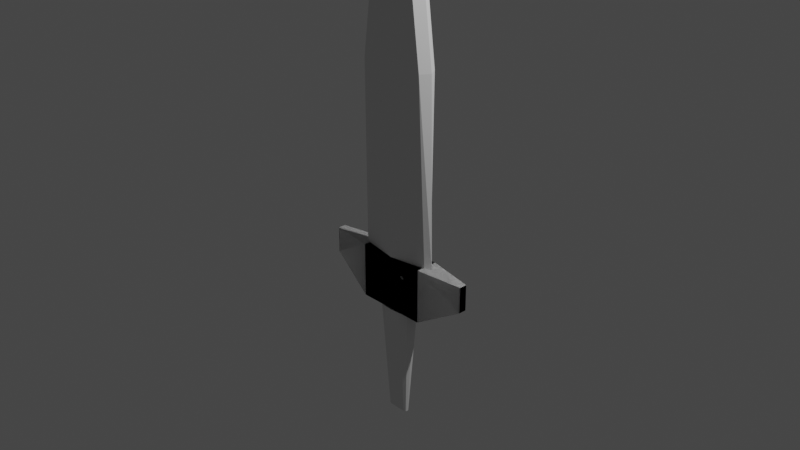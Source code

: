 # Source: Punhal.blend  (saved by Blender 2.92.15; exported with 4.5.12 LTS)
import bpy
from mathutils import Matrix  # noqa: F401  (used for matrix-valued properties, if any)

bpy.ops.wm.read_factory_settings(use_empty=True)
scene = bpy.context.scene
scene.name = 'Scene'

# ---- collections
col_collection = bpy.data.collections.new('Collection'); scene.collection.children.link(col_collection)

# ---- world
world_world = bpy.data.worlds.new('World'); scene.world = world_world
world_world.use_nodes = True; world_world.node_tree.nodes.clear()
_N = world_world.node_tree.nodes; _L = world_world.node_tree.links
n0 = _N.new('ShaderNodeOutputWorld'); n0.name = 'World Output'; n0.location = (300, 300)
n1 = _N.new('ShaderNodeBackground'); n1.name = 'Background'; n1.location = (10, 300)
n1.inputs[0].default_value = (0.05088, 0.05088, 0.05088, 1.0)
_L.new(n1.outputs[0], n0.inputs[0])
n0.is_active_output = True
world_world.color = (0.05088, 0.05088, 0.05088)
world_world.use_sun_shadow = False
world_world.sun_shadow_jitter_overblur = 0.0

# ---- cameras
cam_camera = bpy.data.cameras.new('Camera')
cam_camera.clip_end = 100.0
cam_camera.ortho_scale = 7.314

# ---- lights
light_light = bpy.data.lights.new('Light', 'POINT')
light_light.transmission_factor = 0.0
light_light.energy = 1000.0
light_light.shadow_soft_size = 0.1
light_light.shadow_maximum_resolution = 0.006
light_light.use_absolute_resolution = True

# ---- meshes
me_cube = bpy.data.meshes.new('Cube')
me_cube.from_pydata([(0.3326, -0.08556, -3.01), (0.5312, -0.3201, -1.01), (0.3378, 0.08406, -3.01), (0.5512, 0.3078, -1.01), (0.0, 0.1521, -3.01), (0.0, 0.571, -1.01), (0.0, -0.1466, -3.01), (0.0, -0.5563, -1.01), (0.297, 0.5227, -1.01), (0.2724, -0.1338, -3.01), (0.2702, 0.1396, -3.01), (0.3056, -0.5065, -1.01), (0.3488, -0.001314, -3.01), (0.5937, -0.008344, -1.01), (0.0, 0.0, -1.01), (0.0, 0.0008437, -3.01), (0.2369, 0.0, -1.01), (0.2547, 0.0008437, -3.01)], [], [(10, 8, 3, 2), (12, 13, 1, 0), (17, 12, 0, 9), (9, 11, 7, 6), (16, 14, 7, 11), (13, 16, 11, 1), (0, 1, 11, 9), (15, 17, 9, 6), (4, 5, 8, 10), (4, 10, 17, 15), (3, 8, 16, 13), (8, 5, 14, 16), (10, 2, 12, 17), (2, 3, 13, 12)])
_uv = me_cube.uv_layers.new(name='UVMap')
_uv.uv.foreach_set('vector', [0.375, 0.4375, 0.625, 0.4375, 0.625, 0.5, 0.375, 0.5, 0.375, 0.625, 0.625, 0.625, 0.625, 0.75, 0.375, 0.75, 0.3125, 0.625, 0.375, 0.625, 0.375, 0.75, 0.3125, 0.75, 0.375, 0.8125, 0.625, 0.8125, 0.625, 0.875, 0.375, 0.875, 0.6875, 0.625, 0.75, 0.625, 0.75, 0.75, 0.6875, 0.75, 0.625, 0.625, 0.6875, 0.625, 0.6875, 0.75, 0.625, 0.75, 0.375, 0.75, 0.625, 0.75, 0.625, 0.8125, 0.375, 0.8125, 0.25, 0.625, 0.3125, 0.625, 0.3125, 0.75, 0.25, 0.75, 0.375, 0.375, 0.625, 0.375, 0.625, 0.4375, 0.375, 0.4375, 0.25, 0.5, 0.3125, 0.5, 0.3125, 0.625, 0.25, 0.625, 0.625, 0.5, 0.6875, 0.5, 0.6875, 0.625, 0.625, 0.625, 0.6875, 0.5, 0.75, 0.5, 0.75, 0.625, 0.6875, 0.625, 0.3125, 0.5, 0.375, 0.5, 0.375, 0.625, 0.3125, 0.625, 0.375, 0.5, 0.625, 0.5, 0.625, 0.625, 0.375, 0.625])
me_cube.materials.append(None)
me_cube.use_remesh_preserve_volume = False
me_cube.use_remesh_preserve_attributes = False
me_cube.use_mirror_vertex_groups = False
me_cube.update()
me_cubo = bpy.data.meshes.new('Cubo')
me_cubo.from_pydata([], [], [])
_uv = me_cubo.uv_layers.new(name='Mapa UV')
_uv.uv.foreach_set('vector', [])
me_cubo.use_remesh_fix_poles = True
me_cubo.use_remesh_preserve_attributes = False
me_cubo.use_mirror_vertex_groups = False
me_cubo.update()
me_cubo_001 = bpy.data.meshes.new('Cubo.001')
me_cubo_001.from_pydata([(0.6548, -0.3876, -0.6548), (0.6548, -0.3876, 0.6548), (1.0, 0.4069, -1.0), (1.0, 0.4069, 1.0), (0.0, 0.4069, -1.0), (0.0, 0.4069, 1.0), (0.0, -0.3876, -0.6548), (0.0, -0.3876, 0.6548), (2.292, 0.1483, 0.9392), (2.292, 0.1483, -0.009236), (2.292, -0.1291, -0.009236), (2.292, -0.1291, 0.9392), (1.0, -0.3876, 1.0), (1.0, -0.3876, -1.0), (0.0, -0.3876, -1.0), (0.0, -0.3876, 1.0), (0.0, -0.3876, 0.6548), (0.0, -0.3876, -0.6548), (0.6548, -0.3876, 0.6548), (0.6548, -0.3876, -0.6548), (0.0, -0.3345, 0.4431), (0.0, -0.3345, -0.6548), (0.6548, -0.3345, 0.6548), (0.6548, -0.3345, -0.6548), (0.0, -0.3345, -0.4431), (0.0, -0.3345, 0.6548), (0.0, -0.4111, 0.4431), (0.0, -0.4111, -0.4431), (0.4431, -0.3345, -0.362), (0.362, -0.3345, -0.4431), (0.5005, -0.3345, -0.5005), (0.362, -0.4111, -0.4431), (0.4431, -0.4111, -0.362), (0.3685, -0.3345, 0.4431), (0.4431, -0.3345, 0.3685), (0.4959, -0.3345, 0.4959), (0.4431, -0.4111, 0.3685), (0.3685, -0.4111, 0.4431)], [], [(4, 5, 3, 2), (3, 12, 11, 8), (4, 2, 13, 14), (6, 0, 19, 17), (3, 5, 15, 12), (2, 3, 8, 9), (12, 13, 10, 11), (13, 2, 9, 10), (1, 0, 13, 12), (0, 6, 14, 13), (7, 1, 12, 15), (18, 16, 25, 22), (1, 7, 16, 18), (0, 1, 18, 19), (19, 18, 22, 23), (17, 19, 23, 21), (9, 8, 11, 10), (24, 29, 31, 27), (31, 32, 36, 37, 26, 27), (28, 34, 36, 32), (20, 33, 35, 22, 25), (30, 29, 24, 21, 23), (28, 29, 30), (28, 32, 31, 29), (35, 34, 28, 30, 23, 22), (33, 34, 35), (36, 34, 33, 37), (33, 20, 26, 37)])
_uv = me_cubo_001.uv_layers.new(name='Mapa UV')
_uv.uv.foreach_set('vector', [0.375, 0.375, 0.625, 0.375, 0.625, 0.5, 0.375, 0.5, 0.625, 0.5, 0.625, 0.75, 0.625, 0.75, 0.625, 0.5, 0.25, 0.5, 0.375, 0.5, 0.375, 0.75, 0.25, 0.75, 0.4181, 0.875, 0.4181, 0.7931, 0.4181, 0.7931, 0.4181, 0.875, 0.625, 0.5, 0.75, 0.5, 0.75, 0.75, 0.625, 0.75, 0.375, 0.5, 0.625, 0.5, 0.625, 0.5, 0.375, 0.5, 0.625, 0.75, 0.375, 0.75, 0.375, 0.75, 0.625, 0.75, 0.375, 0.75, 0.375, 0.5, 0.375, 0.5, 0.375, 0.75, 0.5819, 0.7931, 0.4181, 0.7931, 0.375, 0.75, 0.625, 0.75, 0.4181, 0.7931, 0.4181, 0.875, 0.375, 0.875, 0.375, 0.75, 0.5819, 0.875, 0.5819, 0.7931, 0.625, 0.75, 0.625, 0.875, 0.5819, 0.7931, 0.5819, 0.875, 0.5819, 0.875, 0.5819, 0.7931, 0.5819, 0.7931, 0.5819, 0.875, 0.5819, 0.875, 0.5819, 0.7931, 0.4181, 0.7931, 0.5819, 0.7931, 0.5819, 0.7931, 0.4181, 0.7931, 0.4181, 0.7931, 0.5819, 0.7931, 0.5819, 0.7931, 0.4181, 0.7931, 0.4181, 0.875, 0.4181, 0.7931, 0.4181, 0.7931, 0.4181, 0.875, 0.375, 0.5, 0.625, 0.5, 0.625, 0.75, 0.375, 0.75, 0.4446, 0.875, 0.4446, 0.8298, 0.4446, 0.8298, 0.4446, 0.875, 0.4446, 0.8298, 0.4548, 0.8196, 0.5461, 0.8196, 0.5554, 0.8289, 0.5554, 0.875, 0.4446, 0.875, 0.4548, 0.8196, 0.5461, 0.8196, 0.5461, 0.8196, 0.4548, 0.8196, 0.5554, 0.875, 0.5554, 0.8289, 0.562, 0.813, 0.5819, 0.7931, 0.5819, 0.875, 0.4374, 0.8124, 0.4446, 0.8298, 0.4446, 0.875, 0.4181, 0.875, 0.4181, 0.7931, 0.4548, 0.8196, 0.4446, 0.8196, 0.4374, 0.8124, 0.4548, 0.8196, 0.4548, 0.8196, 0.4446, 0.8298, 0.4446, 0.8298, 0.562, 0.813, 0.5461, 0.8196, 0.4548, 0.8196, 0.4374, 0.8124, 0.4181, 0.7931, 0.5819, 0.7931, 0.5554, 0.8289, 0.5554, 0.8196, 0.562, 0.813, 0.5461, 0.8196, 0.5461, 0.8196, 0.5554, 0.8289, 0.5554, 0.8289, 0.5554, 0.8289, 0.5554, 0.875, 0.5554, 0.875, 0.5554, 0.8289])
me_cubo_001.materials.append(None)
me_cubo_001.use_remesh_fix_poles = True
me_cubo_001.use_remesh_preserve_attributes = False
me_cubo_001.use_mirror_vertex_groups = False
me_cubo_001.update()
me_cubo_002 = bpy.data.meshes.new('Cubo.002')
me_cubo_002.from_pydata([(0.7241, -0.1456, -1.0), (0.6575, -0.3469, 1.0), (0.7237, 0.1399, -1.0), (0.657, 0.3405, 1.0), (0.0, 0.3939, -1.0), (0.0, 0.5746, 1.0), (0.0, -0.3942, -1.0), (0.0, -0.5746, 1.0), (0.0, 0.5746, 1.688), (0.4977, 0.3405, 1.688), (0.4981, -0.3469, 1.688), (0.0, -0.5746, 1.688), (0.0, -5.257e-09, 2.159), (0.8357, -0.0001838, -1.0), (0.769, 0.0, 1.0), (0.0, -0.0001838, -1.0), (0.6097, 0.0, 1.688)], [], [(4, 5, 3, 2), (13, 14, 1, 0), (15, 13, 0, 6), (0, 1, 7, 6), (3, 5, 8, 9), (16, 9, 12), (7, 1, 10, 11), (14, 3, 9, 16), (11, 10, 12), (9, 8, 12), (1, 14, 16, 10), (10, 16, 12), (4, 2, 13, 15), (2, 3, 14, 13)])
_uv = me_cubo_002.uv_layers.new(name='Mapa UV')
_uv.uv.foreach_set('vector', [0.375, 0.375, 0.625, 0.375, 0.625, 0.5, 0.375, 0.5, 0.375, 0.625, 0.625, 0.625, 0.625, 0.75, 0.375, 0.75, 0.25, 0.625, 0.375, 0.625, 0.375, 0.75, 0.25, 0.75, 0.375, 0.75, 0.625, 0.75, 0.625, 0.875, 0.375, 0.875, 0.625, 0.5, 0.625, 0.375, 0.625, 0.375, 0.625, 0.5, 0.625, 0.625, 0.625, 0.5, 0.625, 0.625, 0.625, 0.875, 0.625, 0.75, 0.625, 0.75, 0.625, 0.875, 0.625, 0.625, 0.625, 0.5, 0.625, 0.5, 0.625, 0.625, 0.625, 0.875, 0.625, 0.75, 0.625, 0.875, 0.625, 0.5, 0.625, 0.375, 0.625, 0.5, 0.625, 0.75, 0.625, 0.625, 0.625, 0.625, 0.625, 0.75, 0.625, 0.75, 0.625, 0.625, 0.625, 0.75, 0.25, 0.5, 0.375, 0.5, 0.375, 0.625, 0.25, 0.625, 0.375, 0.5, 0.625, 0.5, 0.625, 0.625, 0.375, 0.625])
me_cubo_002.materials.append(None)
me_cubo_002.use_remesh_fix_poles = True
me_cubo_002.use_remesh_preserve_attributes = False
me_cubo_002.use_mirror_vertex_groups = False
me_cubo_002.update()

# ---- objects
ob_cube = bpy.data.objects.new('Cube', me_cube)
ob_light = bpy.data.objects.new('Light', light_light)
ob_camera = bpy.data.objects.new('Camera', cam_camera)
ob_cubo = bpy.data.objects.new('Cubo', me_cubo)
ob_cubo_001 = bpy.data.objects.new('Cubo.001', me_cubo_001)
ob_cubo_002 = bpy.data.objects.new('Cubo.002', me_cubo_002)

# ---- transforms, parenting, visibility, modifiers, constraints
ob_cube.location = (0.0, 0.0, -0.3725)
ob_cube.scale = (0.3672, 0.212, 0.6416)
ob_cube.lock_rotations_4d = False
ob_cube.empty_display_type = 'ARROWS'
ob_cube.lineart.crease_threshold = 0.0
_m = ob_cube.modifiers.new('Espelhar', 'MIRROR')
_m.use_clip = True
ob_light.location = (4.076, 1.005, 5.904)
ob_light.rotation_euler = (0.6503, 0.05522, 1.866)
ob_light.lock_rotations_4d = False
ob_light.empty_display_type = 'ARROWS'
ob_light.color = (0.0, 0.0, 0.0, 0.0)
ob_light.lineart.crease_threshold = 0.0
ob_camera.location = (7.359, -6.926, 4.958)
ob_camera.rotation_euler = (1.109, 0.0, 0.8149)
ob_camera.lock_rotations_4d = False
ob_camera.empty_display_type = 'ARROWS'
ob_camera.color = (0.0, 0.0, 0.0, 0.0)
ob_camera.display_type = 'WIRE'
ob_camera.lineart.crease_threshold = 0.0
ob_cubo.location = (0.0, 0.0, -0.5974)
ob_cubo.scale = (0.6704, 0.5409, 1.0)
ob_cubo.lineart.crease_threshold = 0.0
_m = ob_cubo.modifiers.new('Espelhar', 'MIRROR')
_m.use_clip = True
ob_cubo_001.location = (0.0, 0.0, -0.7007)
ob_cubo_001.scale = (0.3961, 0.3074, 0.3039)
ob_cubo_001.lineart.crease_threshold = 0.0
_m = ob_cubo_001.modifiers.new('Espelhar', 'MIRROR')
_m.use_clip = True
_m = ob_cubo_001.modifiers.new('Espelhar.001', 'MIRROR')
_m.use_clip = True
ob_cubo_002.location = (0.0, 0.0, 0.6144)
ob_cubo_002.scale = (0.5706, 0.3014, 1.028)
ob_cubo_002.lineart.crease_threshold = 0.0
_m = ob_cubo_002.modifiers.new('Espelhar', 'MIRROR')
_m.use_clip = True

# ---- collection membership
col_collection.objects.link(ob_cube)
col_collection.objects.link(ob_light)
col_collection.objects.link(ob_camera)
col_collection.objects.link(ob_cubo)
col_collection.objects.link(ob_cubo_001)
col_collection.objects.link(ob_cubo_002)

# ---- scene / render settings (as saved in the file)
scene.camera = ob_camera
scene.frame_start = 1; scene.frame_end = 250; scene.frame_set(1)
scene.render.engine = 'BLENDER_EEVEE_NEXT'
scene.cycles.use_denoising = False
scene.cycles.samples = 128
scene.cycles.sampling_pattern = 'TABULATED_SOBOL'
scene.cycles.use_adaptive_sampling = False
scene.cycles.use_light_tree = False
scene.view_settings.view_transform = 'Filmic'
bpy.context.view_layer.update()
